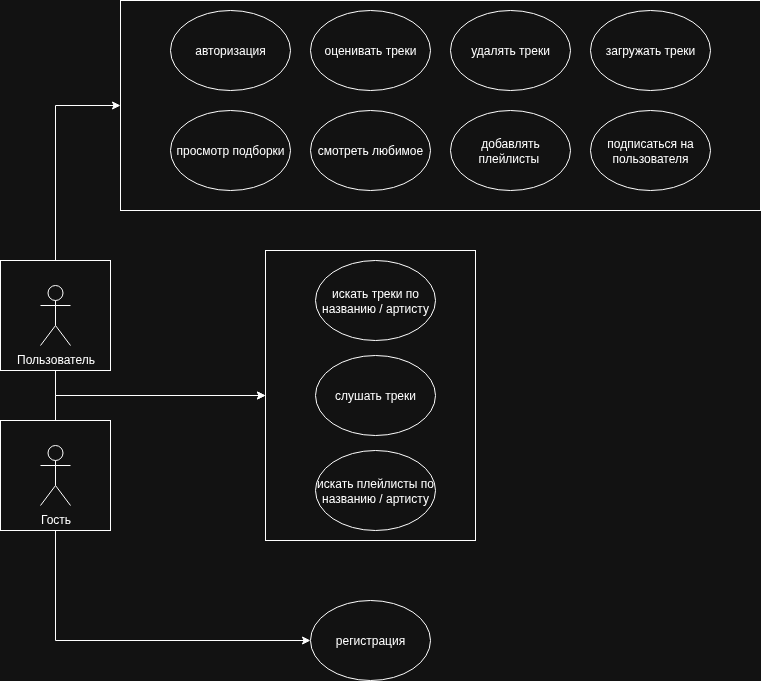

The diagram above was exported from draw.io. Its source (the exported page's mxGraphModel, read from the mxfile embedded in the PNG):
<mxGraphModel dx="1422" dy="834" grid="1" gridSize="10" guides="1" tooltips="1" connect="1" arrows="1" fold="1" page="1" pageScale="1" pageWidth="850" pageHeight="1100" math="0" shadow="0">
  <root>
    <mxCell id="0" />
    <mxCell id="1" parent="0" />
    <mxCell id="c-7udd5kJZWhVg1VY-gp-25" value="" style="rounded=0;whiteSpace=wrap;html=1;" vertex="1" parent="1">
      <mxGeometry x="150" y="30" width="640" height="210" as="geometry" />
    </mxCell>
    <mxCell id="c-7udd5kJZWhVg1VY-gp-21" value="" style="rounded=0;whiteSpace=wrap;html=1;" vertex="1" parent="1">
      <mxGeometry x="295" y="280" width="210" height="290" as="geometry" />
    </mxCell>
    <mxCell id="c-7udd5kJZWhVg1VY-gp-6" value="" style="group" vertex="1" connectable="0" parent="1">
      <mxGeometry x="30" y="290" width="110" height="110" as="geometry" />
    </mxCell>
    <mxCell id="c-7udd5kJZWhVg1VY-gp-1" value="" style="whiteSpace=wrap;html=1;aspect=fixed;" vertex="1" parent="c-7udd5kJZWhVg1VY-gp-6">
      <mxGeometry width="110" height="110" as="geometry" />
    </mxCell>
    <mxCell id="c-7udd5kJZWhVg1VY-gp-3" value="Пользователь" style="shape=umlActor;verticalLabelPosition=bottom;verticalAlign=top;html=1;outlineConnect=0;" vertex="1" parent="c-7udd5kJZWhVg1VY-gp-6">
      <mxGeometry x="40" y="25" width="30" height="60" as="geometry" />
    </mxCell>
    <mxCell id="c-7udd5kJZWhVg1VY-gp-7" value="" style="group" vertex="1" connectable="0" parent="1">
      <mxGeometry x="30" y="450" width="110" height="110" as="geometry" />
    </mxCell>
    <mxCell id="c-7udd5kJZWhVg1VY-gp-4" value="" style="whiteSpace=wrap;html=1;aspect=fixed;" vertex="1" parent="c-7udd5kJZWhVg1VY-gp-7">
      <mxGeometry width="110" height="110" as="geometry" />
    </mxCell>
    <mxCell id="c-7udd5kJZWhVg1VY-gp-5" value="Гость" style="shape=umlActor;verticalLabelPosition=bottom;verticalAlign=top;html=1;outlineConnect=0;" vertex="1" parent="c-7udd5kJZWhVg1VY-gp-7">
      <mxGeometry x="40" y="25" width="30" height="60" as="geometry" />
    </mxCell>
    <mxCell id="c-7udd5kJZWhVg1VY-gp-8" value="искать треки по названию / артисту" style="ellipse;whiteSpace=wrap;html=1;" vertex="1" parent="1">
      <mxGeometry x="345" y="290" width="120" height="80" as="geometry" />
    </mxCell>
    <mxCell id="c-7udd5kJZWhVg1VY-gp-9" value="слушать треки" style="ellipse;whiteSpace=wrap;html=1;" vertex="1" parent="1">
      <mxGeometry x="345" y="385" width="120" height="80" as="geometry" />
    </mxCell>
    <mxCell id="c-7udd5kJZWhVg1VY-gp-10" value="загружать треки" style="ellipse;whiteSpace=wrap;html=1;" vertex="1" parent="1">
      <mxGeometry x="620" y="40" width="120" height="80" as="geometry" />
    </mxCell>
    <mxCell id="c-7udd5kJZWhVg1VY-gp-11" value="искать плейлисты по названию / артисту" style="ellipse;whiteSpace=wrap;html=1;" vertex="1" parent="1">
      <mxGeometry x="345" y="480" width="120" height="80" as="geometry" />
    </mxCell>
    <mxCell id="c-7udd5kJZWhVg1VY-gp-12" value="добавлять плейлисты&amp;nbsp;" style="ellipse;whiteSpace=wrap;html=1;" vertex="1" parent="1">
      <mxGeometry x="480" y="140" width="120" height="80" as="geometry" />
    </mxCell>
    <mxCell id="c-7udd5kJZWhVg1VY-gp-13" value="оценивать треки" style="ellipse;whiteSpace=wrap;html=1;" vertex="1" parent="1">
      <mxGeometry x="340" y="40" width="120" height="80" as="geometry" />
    </mxCell>
    <mxCell id="c-7udd5kJZWhVg1VY-gp-14" value="удалять треки" style="ellipse;whiteSpace=wrap;html=1;" vertex="1" parent="1">
      <mxGeometry x="480" y="40" width="120" height="80" as="geometry" />
    </mxCell>
    <mxCell id="c-7udd5kJZWhVg1VY-gp-16" value="просмотр подборки" style="ellipse;whiteSpace=wrap;html=1;" vertex="1" parent="1">
      <mxGeometry x="200" y="140" width="120" height="80" as="geometry" />
    </mxCell>
    <mxCell id="c-7udd5kJZWhVg1VY-gp-17" value="смотреть любимое" style="ellipse;whiteSpace=wrap;html=1;" vertex="1" parent="1">
      <mxGeometry x="340" y="140" width="120" height="80" as="geometry" />
    </mxCell>
    <mxCell id="c-7udd5kJZWhVg1VY-gp-18" value="регистрация" style="ellipse;whiteSpace=wrap;html=1;" vertex="1" parent="1">
      <mxGeometry x="340" y="630" width="120" height="80" as="geometry" />
    </mxCell>
    <mxCell id="c-7udd5kJZWhVg1VY-gp-19" value="авторизация" style="ellipse;whiteSpace=wrap;html=1;" vertex="1" parent="1">
      <mxGeometry x="200" y="40" width="120" height="80" as="geometry" />
    </mxCell>
    <mxCell id="c-7udd5kJZWhVg1VY-gp-23" value="" style="endArrow=classic;html=1;rounded=0;exitX=0.5;exitY=0;exitDx=0;exitDy=0;entryX=0;entryY=0.5;entryDx=0;entryDy=0;edgeStyle=orthogonalEdgeStyle;" edge="1" parent="1" source="c-7udd5kJZWhVg1VY-gp-4" target="c-7udd5kJZWhVg1VY-gp-21">
      <mxGeometry width="50" height="50" relative="1" as="geometry">
        <mxPoint x="170" y="500" as="sourcePoint" />
        <mxPoint x="220" y="450" as="targetPoint" />
      </mxGeometry>
    </mxCell>
    <mxCell id="c-7udd5kJZWhVg1VY-gp-24" style="edgeStyle=orthogonalEdgeStyle;rounded=0;orthogonalLoop=1;jettySize=auto;html=1;exitX=0.5;exitY=1;exitDx=0;exitDy=0;entryX=0;entryY=0.5;entryDx=0;entryDy=0;" edge="1" parent="1" source="c-7udd5kJZWhVg1VY-gp-1" target="c-7udd5kJZWhVg1VY-gp-21">
      <mxGeometry relative="1" as="geometry" />
    </mxCell>
    <mxCell id="c-7udd5kJZWhVg1VY-gp-26" style="edgeStyle=orthogonalEdgeStyle;rounded=0;orthogonalLoop=1;jettySize=auto;html=1;exitX=0.5;exitY=0;exitDx=0;exitDy=0;entryX=0;entryY=0.5;entryDx=0;entryDy=0;" edge="1" parent="1" source="c-7udd5kJZWhVg1VY-gp-1" target="c-7udd5kJZWhVg1VY-gp-25">
      <mxGeometry relative="1" as="geometry" />
    </mxCell>
    <mxCell id="c-7udd5kJZWhVg1VY-gp-27" value="" style="endArrow=classic;html=1;rounded=0;exitX=0.5;exitY=1;exitDx=0;exitDy=0;entryX=0;entryY=0.5;entryDx=0;entryDy=0;edgeStyle=orthogonalEdgeStyle;" edge="1" parent="1" source="c-7udd5kJZWhVg1VY-gp-4" target="c-7udd5kJZWhVg1VY-gp-18">
      <mxGeometry width="50" height="50" relative="1" as="geometry">
        <mxPoint x="110" y="650" as="sourcePoint" />
        <mxPoint x="160" y="600" as="targetPoint" />
      </mxGeometry>
    </mxCell>
    <mxCell id="c-7udd5kJZWhVg1VY-gp-28" value="подписаться на пользователя" style="ellipse;whiteSpace=wrap;html=1;" vertex="1" parent="1">
      <mxGeometry x="620" y="140" width="120" height="80" as="geometry" />
    </mxCell>
  </root>
</mxGraphModel>